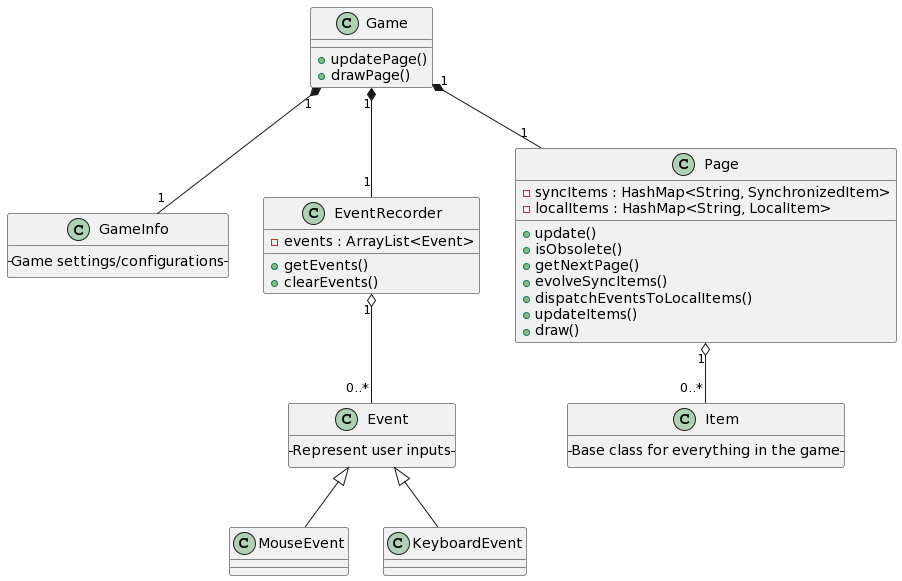

The diagram above was rendered by PlantUML. Its source (embedded in the PNG):
@startuml
class Game {
 +updatePage()
 +drawPage()
}

class GameInfo {
 --Game settings/configurations--
}

class EventRecorder {
 -events : ArrayList<Event>
 +getEvents()
 +clearEvents()
}
EventRecorder "1" o-- "0..*" Event

class Event {
 --Represent user inputs--
}

class MouseEvent {}
Event <|-- MouseEvent

class KeyboardEvent {}
Event <|-- KeyboardEvent

class Page {
 -syncItems : HashMap<String, SynchronizedItem>
 -localItems : HashMap<String, LocalItem>
 +update()
 +isObsolete()
 +getNextPage()
 +evolveSyncItems()
 +dispatchEventsToLocalItems()
 +updateItems()
 +draw()
}

Game "1" *-- "1" GameInfo
Game "1" *-- "1" Page
Game "1" *-- "1" EventRecorder

class Item {
 --Base class for everything in the game--
}

Page "1" o-- "0..*" Item
@enduml